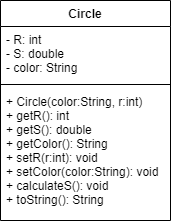

The diagram above was exported from draw.io. Its source (the exported page's mxGraphModel, read from the mxfile embedded in the PNG):
<mxGraphModel dx="1038" dy="580" grid="1" gridSize="10" guides="1" tooltips="1" connect="1" arrows="1" fold="1" page="1" pageScale="1" pageWidth="827" pageHeight="1169" math="0" shadow="0">
  <root>
    <mxCell id="0" />
    <mxCell id="1" parent="0" />
    <mxCell id="2" value="Circle" style="swimlane;fontStyle=1;align=center;verticalAlign=top;childLayout=stackLayout;horizontal=1;startSize=26;horizontalStack=0;resizeParent=1;resizeParentMax=0;resizeLast=0;collapsible=1;marginBottom=0;" vertex="1" parent="1">
      <mxGeometry x="41" y="242" width="170" height="220" as="geometry" />
    </mxCell>
    <mxCell id="3" value="- R: int&#10;- S: double&#10;- color: String&#10;" style="text;strokeColor=none;fillColor=none;align=left;verticalAlign=top;spacingLeft=4;spacingRight=4;overflow=hidden;rotatable=0;points=[[0,0.5],[1,0.5]];portConstraint=eastwest;" vertex="1" parent="2">
      <mxGeometry y="26" width="170" height="54" as="geometry" />
    </mxCell>
    <mxCell id="4" value="" style="line;strokeWidth=1;fillColor=none;align=left;verticalAlign=middle;spacingTop=-1;spacingLeft=3;spacingRight=3;rotatable=0;labelPosition=right;points=[];portConstraint=eastwest;" vertex="1" parent="2">
      <mxGeometry y="80" width="170" height="8" as="geometry" />
    </mxCell>
    <mxCell id="5" value="+ Circle(color:String, r:int)&#10;+ getR(): int&#10;+ getS(): double&#10;+ getColor(): String&#10;+ setR(r:int): void&#10;+ setColor(color:String): void&#10;+ calculateS(): void&#10;+ toString(): String" style="text;strokeColor=none;fillColor=none;align=left;verticalAlign=top;spacingLeft=4;spacingRight=4;overflow=hidden;rotatable=0;points=[[0,0.5],[1,0.5]];portConstraint=eastwest;" vertex="1" parent="2">
      <mxGeometry y="88" width="170" height="132" as="geometry" />
    </mxCell>
  </root>
</mxGraphModel>